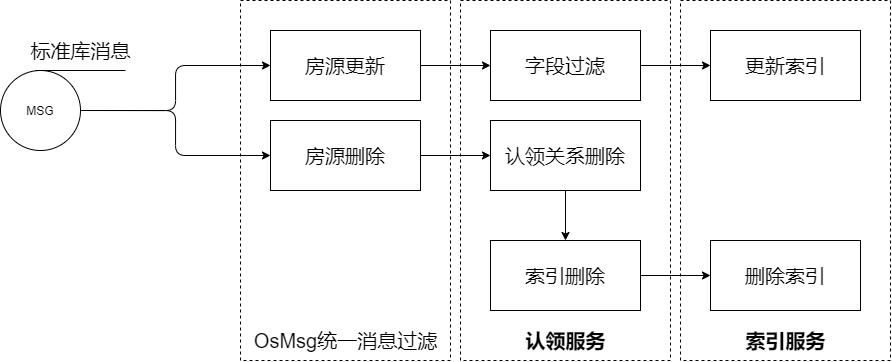

The diagram above was exported from draw.io. Its source (the exported page's mxGraphModel, read from the mxfile embedded in the PNG):
<mxGraphModel dx="1616" dy="941" grid="1" gridSize="10" guides="1" tooltips="1" connect="1" arrows="1" fold="1" page="1" pageScale="1" pageWidth="1600" pageHeight="1200" math="0" shadow="0">
  <root>
    <mxCell id="0" />
    <mxCell id="1" parent="0" />
    <mxCell id="10" style="edgeStyle=orthogonalEdgeStyle;html=1;exitX=1;exitY=0.5;exitDx=0;exitDy=0;entryX=0;entryY=0.5;entryDx=0;entryDy=0;elbow=vertical;" edge="1" parent="1" source="2" target="7">
      <mxGeometry relative="1" as="geometry" />
    </mxCell>
    <mxCell id="11" style="edgeStyle=orthogonalEdgeStyle;html=1;exitX=1;exitY=0.5;exitDx=0;exitDy=0;" edge="1" parent="1" source="2" target="8">
      <mxGeometry relative="1" as="geometry" />
    </mxCell>
    <mxCell id="2" value="MSG" style="ellipse;whiteSpace=wrap;html=1;aspect=fixed;" vertex="1" parent="1">
      <mxGeometry x="60" y="240" width="80" height="80" as="geometry" />
    </mxCell>
    <mxCell id="3" value="" style="endArrow=none;html=1;" edge="1" parent="1">
      <mxGeometry width="50" height="50" relative="1" as="geometry">
        <mxPoint x="95" y="240.00000000000006" as="sourcePoint" />
        <mxPoint x="185" y="240.00000000000006" as="targetPoint" />
      </mxGeometry>
    </mxCell>
    <mxCell id="4" value="&lt;font style=&quot;font-size: 20px&quot;&gt;标准库消息&lt;/font&gt;" style="text;html=1;align=center;verticalAlign=middle;resizable=0;points=[];autosize=1;strokeColor=none;" vertex="1" parent="1">
      <mxGeometry x="80" y="210" width="120" height="20" as="geometry" />
    </mxCell>
    <mxCell id="5" value="" style="rounded=0;whiteSpace=wrap;html=1;fillColor=none;dashed=1;" vertex="1" parent="1">
      <mxGeometry x="300" y="170" width="210" height="360" as="geometry" />
    </mxCell>
    <mxCell id="16" style="edgeStyle=orthogonalEdgeStyle;html=1;exitX=1;exitY=0.5;exitDx=0;exitDy=0;entryX=0;entryY=0.5;entryDx=0;entryDy=0;fontSize=20;" edge="1" parent="1" source="7" target="14">
      <mxGeometry relative="1" as="geometry" />
    </mxCell>
    <mxCell id="7" value="&lt;font style=&quot;font-size: 20px;&quot;&gt;房源更新&lt;/font&gt;" style="whiteSpace=wrap;html=1;fillColor=none;fontSize=20;" vertex="1" parent="1">
      <mxGeometry x="330" y="200" width="150" height="70" as="geometry" />
    </mxCell>
    <mxCell id="17" style="edgeStyle=orthogonalEdgeStyle;html=1;exitX=1;exitY=0.5;exitDx=0;exitDy=0;entryX=0;entryY=0.5;entryDx=0;entryDy=0;fontSize=20;" edge="1" parent="1" source="8" target="15">
      <mxGeometry relative="1" as="geometry" />
    </mxCell>
    <mxCell id="8" value="&lt;font style=&quot;font-size: 20px;&quot;&gt;房源删除&lt;/font&gt;" style="whiteSpace=wrap;html=1;fillColor=none;fontSize=20;" vertex="1" parent="1">
      <mxGeometry x="330" y="290" width="150" height="70" as="geometry" />
    </mxCell>
    <mxCell id="9" value="&lt;font style=&quot;font-size: 20px&quot;&gt;OsMsg统一消息过滤&lt;/font&gt;" style="text;html=1;align=center;verticalAlign=middle;resizable=0;points=[];autosize=1;strokeColor=none;" vertex="1" parent="1">
      <mxGeometry x="305" y="500" width="200" height="20" as="geometry" />
    </mxCell>
    <mxCell id="12" value="" style="rounded=0;whiteSpace=wrap;html=1;fillColor=none;dashed=1;fontStyle=1" vertex="1" parent="1">
      <mxGeometry x="520" y="170" width="210" height="360" as="geometry" />
    </mxCell>
    <mxCell id="13" value="&lt;font style=&quot;font-size: 20px&quot;&gt;认领服务&lt;/font&gt;" style="text;html=1;align=center;verticalAlign=middle;resizable=0;points=[];autosize=1;strokeColor=none;fontStyle=1" vertex="1" parent="1">
      <mxGeometry x="575" y="500" width="100" height="20" as="geometry" />
    </mxCell>
    <mxCell id="23" style="edgeStyle=orthogonalEdgeStyle;html=1;exitX=1;exitY=0.5;exitDx=0;exitDy=0;entryX=0;entryY=0.5;entryDx=0;entryDy=0;fontSize=20;" edge="1" parent="1" source="14" target="21">
      <mxGeometry relative="1" as="geometry" />
    </mxCell>
    <mxCell id="14" value="&lt;font style=&quot;font-size: 20px;&quot;&gt;字段过滤&lt;/font&gt;" style="whiteSpace=wrap;html=1;fillColor=none;fontSize=20;" vertex="1" parent="1">
      <mxGeometry x="550" y="200" width="150" height="70" as="geometry" />
    </mxCell>
    <mxCell id="19" style="edgeStyle=orthogonalEdgeStyle;html=1;exitX=0.5;exitY=1;exitDx=0;exitDy=0;fontSize=20;" edge="1" parent="1" source="15" target="18">
      <mxGeometry relative="1" as="geometry" />
    </mxCell>
    <mxCell id="15" value="&lt;span style=&quot;font-size: 20px;&quot;&gt;认领关系删除&lt;/span&gt;" style="whiteSpace=wrap;html=1;fillColor=none;fontSize=20;" vertex="1" parent="1">
      <mxGeometry x="550" y="290" width="150" height="70" as="geometry" />
    </mxCell>
    <mxCell id="24" style="edgeStyle=orthogonalEdgeStyle;html=1;exitX=1;exitY=0.5;exitDx=0;exitDy=0;fontSize=20;" edge="1" parent="1" source="18" target="22">
      <mxGeometry relative="1" as="geometry" />
    </mxCell>
    <mxCell id="18" value="索引删除" style="whiteSpace=wrap;html=1;fillColor=none;fontSize=20;" vertex="1" parent="1">
      <mxGeometry x="550" y="410" width="150" height="70" as="geometry" />
    </mxCell>
    <mxCell id="20" value="" style="rounded=0;whiteSpace=wrap;html=1;fillColor=none;dashed=1;fontStyle=1" vertex="1" parent="1">
      <mxGeometry x="740" y="170" width="210" height="360" as="geometry" />
    </mxCell>
    <mxCell id="21" value="&lt;font style=&quot;font-size: 20px&quot;&gt;更新索引&lt;/font&gt;" style="whiteSpace=wrap;html=1;fillColor=none;fontSize=20;" vertex="1" parent="1">
      <mxGeometry x="770" y="200" width="150" height="70" as="geometry" />
    </mxCell>
    <mxCell id="22" value="删除索引" style="whiteSpace=wrap;html=1;fillColor=none;fontSize=20;" vertex="1" parent="1">
      <mxGeometry x="770" y="410" width="150" height="70" as="geometry" />
    </mxCell>
    <mxCell id="25" value="&lt;font style=&quot;font-size: 20px&quot;&gt;索引服务&lt;/font&gt;" style="text;html=1;align=center;verticalAlign=middle;resizable=0;points=[];autosize=1;strokeColor=none;fontStyle=1" vertex="1" parent="1">
      <mxGeometry x="795" y="500" width="100" height="20" as="geometry" />
    </mxCell>
  </root>
</mxGraphModel>